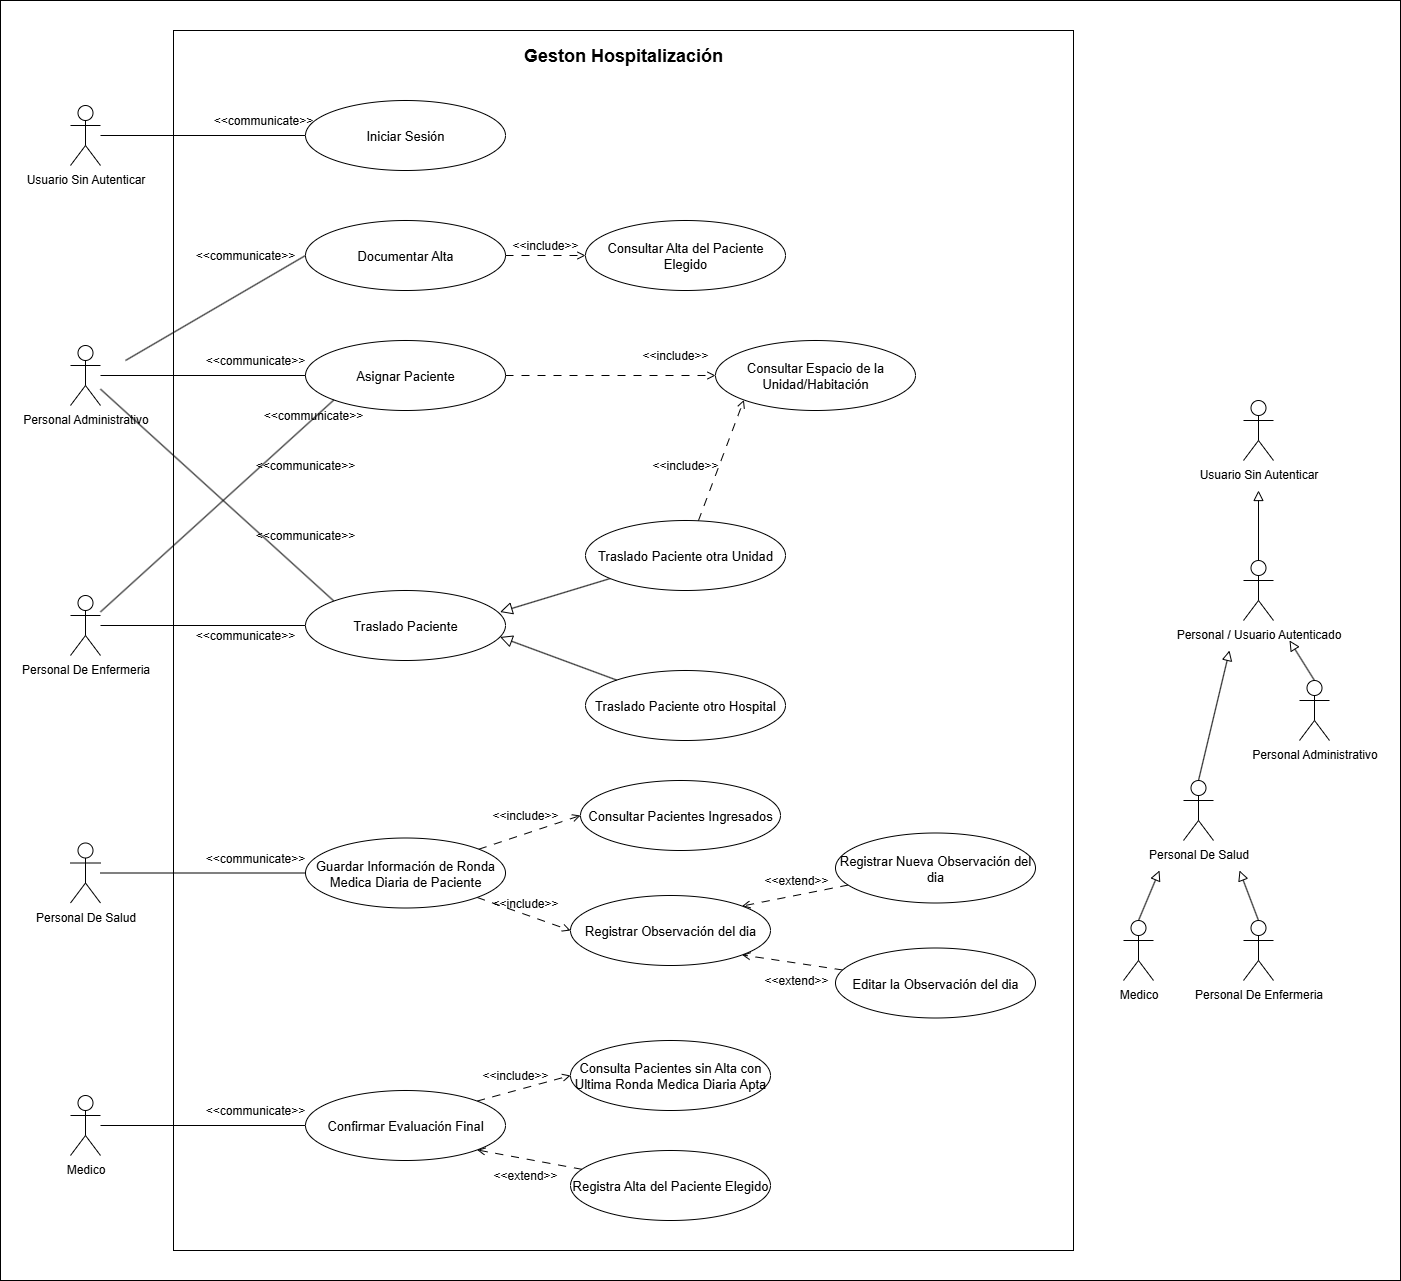

The diagram above was exported from draw.io. Its source (the exported page's mxGraphModel, read from the mxfile embedded in the PNG):
<mxGraphModel dx="1678" dy="989" grid="1" gridSize="10" guides="1" tooltips="1" connect="1" arrows="1" fold="1" page="1" pageScale="1" pageWidth="827" pageHeight="1169" math="0" shadow="0">
  <root>
    <mxCell id="0" />
    <mxCell id="1" parent="0" />
    <mxCell id="tKCYUxuPOEaqli6cInzk-1" value="" style="rounded=0;whiteSpace=wrap;html=1;movable=0;resizable=0;rotatable=0;deletable=0;editable=0;locked=1;connectable=0;" parent="1" vertex="1">
      <mxGeometry x="90" y="400" width="1400" height="1280" as="geometry" />
    </mxCell>
    <mxCell id="HTp3y9WUBhQuJv8cvyXV-85" value="" style="rounded=0;whiteSpace=wrap;html=1;movable=0;resizable=0;rotatable=0;deletable=0;editable=0;locked=1;connectable=0;" parent="1" vertex="1">
      <mxGeometry x="263" y="430" width="900" height="1220" as="geometry" />
    </mxCell>
    <mxCell id="HTp3y9WUBhQuJv8cvyXV-42" style="edgeStyle=orthogonalEdgeStyle;rounded=0;orthogonalLoop=1;jettySize=auto;html=1;endArrow=block;endFill=0;endSize=8;" parent="1" source="HTp3y9WUBhQuJv8cvyXV-1" edge="1">
      <mxGeometry relative="1" as="geometry">
        <mxPoint x="1348" y="890" as="targetPoint" />
      </mxGeometry>
    </mxCell>
    <mxCell id="HTp3y9WUBhQuJv8cvyXV-1" value="Personal / Usuario Autenticado" style="shape=umlActor;verticalLabelPosition=bottom;verticalAlign=top;html=1;outlineConnect=0;" parent="1" vertex="1">
      <mxGeometry x="1333" y="960" width="30" height="60" as="geometry" />
    </mxCell>
    <mxCell id="HTp3y9WUBhQuJv8cvyXV-2" value="Personal De Salud" style="shape=umlActor;verticalLabelPosition=bottom;verticalAlign=top;html=1;outlineConnect=0;" parent="1" vertex="1">
      <mxGeometry x="1273" y="1180" width="30" height="60" as="geometry" />
    </mxCell>
    <mxCell id="HTp3y9WUBhQuJv8cvyXV-3" value="Personal Administrativo" style="shape=umlActor;verticalLabelPosition=bottom;verticalAlign=top;html=1;outlineConnect=0;" parent="1" vertex="1">
      <mxGeometry x="1389" y="1080" width="30" height="60" as="geometry" />
    </mxCell>
    <mxCell id="HTp3y9WUBhQuJv8cvyXV-4" style="rounded=0;orthogonalLoop=1;jettySize=auto;html=1;endArrow=block;endFill=0;strokeWidth=1;endSize=8;exitX=0.5;exitY=0;exitDx=0;exitDy=0;exitPerimeter=0;" parent="1" source="HTp3y9WUBhQuJv8cvyXV-2" edge="1">
      <mxGeometry relative="1" as="geometry">
        <mxPoint x="1319" y="1050" as="targetPoint" />
      </mxGeometry>
    </mxCell>
    <mxCell id="HTp3y9WUBhQuJv8cvyXV-5" style="rounded=0;orthogonalLoop=1;jettySize=auto;html=1;endArrow=block;endFill=0;strokeWidth=1;endSize=8;exitX=0.5;exitY=0;exitDx=0;exitDy=0;exitPerimeter=0;" parent="1" source="HTp3y9WUBhQuJv8cvyXV-3" edge="1">
      <mxGeometry relative="1" as="geometry">
        <mxPoint x="1433" y="1197" as="sourcePoint" />
        <mxPoint x="1379" y="1040" as="targetPoint" />
      </mxGeometry>
    </mxCell>
    <mxCell id="HTp3y9WUBhQuJv8cvyXV-6" value="Medico" style="shape=umlActor;verticalLabelPosition=bottom;verticalAlign=top;html=1;outlineConnect=0;" parent="1" vertex="1">
      <mxGeometry x="1213" y="1320" width="30" height="60" as="geometry" />
    </mxCell>
    <mxCell id="HTp3y9WUBhQuJv8cvyXV-9" value="Personal De Enfermeria" style="shape=umlActor;verticalLabelPosition=bottom;verticalAlign=top;html=1;outlineConnect=0;" parent="1" vertex="1">
      <mxGeometry x="1333" y="1320" width="30" height="60" as="geometry" />
    </mxCell>
    <mxCell id="HTp3y9WUBhQuJv8cvyXV-11" style="rounded=0;orthogonalLoop=1;jettySize=auto;html=1;endArrow=block;endFill=0;strokeWidth=1;endSize=8;exitX=0.5;exitY=0;exitDx=0;exitDy=0;exitPerimeter=0;" parent="1" source="HTp3y9WUBhQuJv8cvyXV-6" edge="1">
      <mxGeometry relative="1" as="geometry">
        <mxPoint x="1263" y="1340" as="sourcePoint" />
        <mxPoint x="1249" y="1270" as="targetPoint" />
      </mxGeometry>
    </mxCell>
    <mxCell id="HTp3y9WUBhQuJv8cvyXV-12" style="rounded=0;orthogonalLoop=1;jettySize=auto;html=1;endArrow=block;endFill=0;strokeWidth=1;endSize=8;exitX=0.5;exitY=0;exitDx=0;exitDy=0;exitPerimeter=0;" parent="1" source="HTp3y9WUBhQuJv8cvyXV-9" edge="1">
      <mxGeometry relative="1" as="geometry">
        <mxPoint x="1303" y="1380" as="sourcePoint" />
        <mxPoint x="1329" y="1270" as="targetPoint" />
      </mxGeometry>
    </mxCell>
    <mxCell id="HTp3y9WUBhQuJv8cvyXV-24" style="edgeStyle=orthogonalEdgeStyle;rounded=0;orthogonalLoop=1;jettySize=auto;html=1;entryX=0;entryY=0.5;entryDx=0;entryDy=0;endArrow=open;endFill=0;dashed=1;dashPattern=8 8;" parent="1" source="HTp3y9WUBhQuJv8cvyXV-14" target="HTp3y9WUBhQuJv8cvyXV-23" edge="1">
      <mxGeometry relative="1" as="geometry" />
    </mxCell>
    <mxCell id="HTp3y9WUBhQuJv8cvyXV-14" value="Asignar Paciente" style="ellipse;whiteSpace=wrap;html=1;fontSize=13;" parent="1" vertex="1">
      <mxGeometry x="395" y="740" width="200" height="70" as="geometry" />
    </mxCell>
    <mxCell id="HTp3y9WUBhQuJv8cvyXV-19" style="rounded=0;orthogonalLoop=1;jettySize=auto;html=1;endArrow=none;endFill=0;" parent="1" source="HTp3y9WUBhQuJv8cvyXV-16" target="HTp3y9WUBhQuJv8cvyXV-14" edge="1">
      <mxGeometry relative="1" as="geometry" />
    </mxCell>
    <mxCell id="HTp3y9WUBhQuJv8cvyXV-38" style="rounded=0;orthogonalLoop=1;jettySize=auto;html=1;entryX=0;entryY=0;entryDx=0;entryDy=0;endArrow=none;endFill=0;" parent="1" source="HTp3y9WUBhQuJv8cvyXV-16" target="HTp3y9WUBhQuJv8cvyXV-26" edge="1">
      <mxGeometry relative="1" as="geometry" />
    </mxCell>
    <mxCell id="HTp3y9WUBhQuJv8cvyXV-16" value="Personal Administrativo" style="shape=umlActor;verticalLabelPosition=bottom;verticalAlign=top;html=1;outlineConnect=0;" parent="1" vertex="1">
      <mxGeometry x="160" y="745" width="30" height="60" as="geometry" />
    </mxCell>
    <mxCell id="HTp3y9WUBhQuJv8cvyXV-20" style="rounded=0;orthogonalLoop=1;jettySize=auto;html=1;entryX=0;entryY=1;entryDx=0;entryDy=0;endArrow=none;endFill=0;" parent="1" source="HTp3y9WUBhQuJv8cvyXV-17" target="HTp3y9WUBhQuJv8cvyXV-14" edge="1">
      <mxGeometry relative="1" as="geometry">
        <mxPoint x="471.99999999999795" y="955" as="targetPoint" />
      </mxGeometry>
    </mxCell>
    <mxCell id="HTp3y9WUBhQuJv8cvyXV-36" style="edgeStyle=orthogonalEdgeStyle;rounded=0;orthogonalLoop=1;jettySize=auto;html=1;entryX=0;entryY=0.5;entryDx=0;entryDy=0;endArrow=none;endFill=0;" parent="1" source="HTp3y9WUBhQuJv8cvyXV-17" target="HTp3y9WUBhQuJv8cvyXV-26" edge="1">
      <mxGeometry relative="1" as="geometry" />
    </mxCell>
    <mxCell id="HTp3y9WUBhQuJv8cvyXV-17" value="Personal De Enfermeria" style="shape=umlActor;verticalLabelPosition=bottom;verticalAlign=top;html=1;outlineConnect=0;" parent="1" vertex="1">
      <mxGeometry x="160" y="995" width="30" height="60" as="geometry" />
    </mxCell>
    <mxCell id="HTp3y9WUBhQuJv8cvyXV-21" value="&amp;lt;&amp;lt;communicate&amp;gt;&amp;gt;" style="text;html=1;align=center;verticalAlign=middle;whiteSpace=wrap;rounded=0;" parent="1" vertex="1">
      <mxGeometry x="305" y="1020" width="60" height="30" as="geometry" />
    </mxCell>
    <mxCell id="HTp3y9WUBhQuJv8cvyXV-22" value="&amp;lt;&amp;lt;communicate&amp;gt;&amp;gt;" style="text;html=1;align=center;verticalAlign=middle;whiteSpace=wrap;rounded=0;" parent="1" vertex="1">
      <mxGeometry x="315" y="745" width="60" height="30" as="geometry" />
    </mxCell>
    <mxCell id="HTp3y9WUBhQuJv8cvyXV-23" value="Consultar Espacio de la Unidad/Habitación" style="ellipse;whiteSpace=wrap;html=1;fontSize=13;" parent="1" vertex="1">
      <mxGeometry x="805" y="740" width="200" height="70" as="geometry" />
    </mxCell>
    <mxCell id="HTp3y9WUBhQuJv8cvyXV-25" value="&amp;lt;&amp;lt;include&amp;gt;&amp;gt;" style="text;html=1;align=center;verticalAlign=middle;whiteSpace=wrap;rounded=0;" parent="1" vertex="1">
      <mxGeometry x="735" y="740" width="60" height="30" as="geometry" />
    </mxCell>
    <mxCell id="HTp3y9WUBhQuJv8cvyXV-26" value="Traslado Paciente" style="ellipse;whiteSpace=wrap;html=1;fontSize=13;" parent="1" vertex="1">
      <mxGeometry x="395" y="990" width="200" height="70" as="geometry" />
    </mxCell>
    <mxCell id="HTp3y9WUBhQuJv8cvyXV-34" style="rounded=0;orthogonalLoop=1;jettySize=auto;html=1;entryX=0;entryY=1;entryDx=0;entryDy=0;dashed=1;dashPattern=8 8;endArrow=open;endFill=0;" parent="1" source="HTp3y9WUBhQuJv8cvyXV-27" target="HTp3y9WUBhQuJv8cvyXV-23" edge="1">
      <mxGeometry relative="1" as="geometry" />
    </mxCell>
    <mxCell id="ZW_Vmi5ZgEDwTVs3v6aI-1" style="rounded=0;orthogonalLoop=1;jettySize=auto;html=1;entryX=0.973;entryY=0.307;entryDx=0;entryDy=0;endArrow=block;endFill=0;endSize=10;entryPerimeter=0;" edge="1" parent="1" source="HTp3y9WUBhQuJv8cvyXV-27" target="HTp3y9WUBhQuJv8cvyXV-26">
      <mxGeometry relative="1" as="geometry" />
    </mxCell>
    <mxCell id="HTp3y9WUBhQuJv8cvyXV-27" value="Traslado Paciente otra Unidad" style="ellipse;whiteSpace=wrap;html=1;fontSize=13;" parent="1" vertex="1">
      <mxGeometry x="675" y="920" width="200" height="70" as="geometry" />
    </mxCell>
    <mxCell id="HTp3y9WUBhQuJv8cvyXV-28" value="Traslado Paciente otro Hospital" style="ellipse;whiteSpace=wrap;html=1;fontSize=13;" parent="1" vertex="1">
      <mxGeometry x="675" y="1070" width="200" height="70" as="geometry" />
    </mxCell>
    <mxCell id="HTp3y9WUBhQuJv8cvyXV-35" value="&amp;lt;&amp;lt;include&amp;gt;&amp;gt;" style="text;html=1;align=center;verticalAlign=middle;whiteSpace=wrap;rounded=0;" parent="1" vertex="1">
      <mxGeometry x="745" y="850" width="60" height="30" as="geometry" />
    </mxCell>
    <mxCell id="HTp3y9WUBhQuJv8cvyXV-39" value="&amp;lt;&amp;lt;communicate&amp;gt;&amp;gt;" style="text;html=1;align=center;verticalAlign=middle;whiteSpace=wrap;rounded=0;" parent="1" vertex="1">
      <mxGeometry x="365" y="850" width="60" height="30" as="geometry" />
    </mxCell>
    <mxCell id="HTp3y9WUBhQuJv8cvyXV-40" value="&amp;lt;&amp;lt;communicate&amp;gt;&amp;gt;" style="text;html=1;align=center;verticalAlign=middle;whiteSpace=wrap;rounded=0;" parent="1" vertex="1">
      <mxGeometry x="365" y="920" width="60" height="30" as="geometry" />
    </mxCell>
    <mxCell id="HTp3y9WUBhQuJv8cvyXV-41" value="Usuario Sin Autenticar" style="shape=umlActor;verticalLabelPosition=bottom;verticalAlign=top;html=1;outlineConnect=0;" parent="1" vertex="1">
      <mxGeometry x="1333" y="800" width="30" height="60" as="geometry" />
    </mxCell>
    <mxCell id="HTp3y9WUBhQuJv8cvyXV-45" style="edgeStyle=orthogonalEdgeStyle;rounded=0;orthogonalLoop=1;jettySize=auto;html=1;entryX=0;entryY=0.5;entryDx=0;entryDy=0;endArrow=none;endFill=0;" parent="1" source="HTp3y9WUBhQuJv8cvyXV-43" target="HTp3y9WUBhQuJv8cvyXV-44" edge="1">
      <mxGeometry relative="1" as="geometry" />
    </mxCell>
    <mxCell id="HTp3y9WUBhQuJv8cvyXV-43" value="Personal De Salud" style="shape=umlActor;verticalLabelPosition=bottom;verticalAlign=top;html=1;outlineConnect=0;" parent="1" vertex="1">
      <mxGeometry x="160" y="1242.5" width="30" height="60" as="geometry" />
    </mxCell>
    <mxCell id="HTp3y9WUBhQuJv8cvyXV-50" style="rounded=0;orthogonalLoop=1;jettySize=auto;html=1;entryX=0;entryY=0.5;entryDx=0;entryDy=0;dashed=1;dashPattern=8 8;endArrow=open;endFill=0;" parent="1" source="HTp3y9WUBhQuJv8cvyXV-44" target="HTp3y9WUBhQuJv8cvyXV-47" edge="1">
      <mxGeometry relative="1" as="geometry" />
    </mxCell>
    <mxCell id="HTp3y9WUBhQuJv8cvyXV-55" style="rounded=0;orthogonalLoop=1;jettySize=auto;html=1;exitX=1;exitY=1;exitDx=0;exitDy=0;entryX=0;entryY=0.5;entryDx=0;entryDy=0;dashed=1;dashPattern=8 8;endArrow=open;endFill=0;" parent="1" source="HTp3y9WUBhQuJv8cvyXV-44" target="HTp3y9WUBhQuJv8cvyXV-54" edge="1">
      <mxGeometry relative="1" as="geometry" />
    </mxCell>
    <mxCell id="HTp3y9WUBhQuJv8cvyXV-44" value="Guardar Información de Ronda Medica Diaria de Paciente" style="ellipse;whiteSpace=wrap;html=1;fontSize=13;" parent="1" vertex="1">
      <mxGeometry x="395" y="1237.5" width="200" height="70" as="geometry" />
    </mxCell>
    <mxCell id="HTp3y9WUBhQuJv8cvyXV-46" value="&amp;lt;&amp;lt;communicate&amp;gt;&amp;gt;" style="text;html=1;align=center;verticalAlign=middle;whiteSpace=wrap;rounded=0;" parent="1" vertex="1">
      <mxGeometry x="315" y="1242.5" width="60" height="30" as="geometry" />
    </mxCell>
    <mxCell id="HTp3y9WUBhQuJv8cvyXV-47" value="Consultar Pacientes Ingresados" style="ellipse;whiteSpace=wrap;html=1;fontSize=13;" parent="1" vertex="1">
      <mxGeometry x="670" y="1180" width="200" height="70" as="geometry" />
    </mxCell>
    <mxCell id="HTp3y9WUBhQuJv8cvyXV-51" value="&amp;lt;&amp;lt;include&amp;gt;&amp;gt;" style="text;html=1;align=center;verticalAlign=middle;whiteSpace=wrap;rounded=0;" parent="1" vertex="1">
      <mxGeometry x="585" y="1200" width="60" height="30" as="geometry" />
    </mxCell>
    <mxCell id="HTp3y9WUBhQuJv8cvyXV-54" value="Registrar Observación del dia" style="ellipse;whiteSpace=wrap;html=1;fontSize=13;" parent="1" vertex="1">
      <mxGeometry x="660" y="1295" width="200" height="70" as="geometry" />
    </mxCell>
    <mxCell id="HTp3y9WUBhQuJv8cvyXV-56" value="&amp;lt;&amp;lt;include&amp;gt;&amp;gt;" style="text;html=1;align=center;verticalAlign=middle;whiteSpace=wrap;rounded=0;" parent="1" vertex="1">
      <mxGeometry x="585" y="1287.5" width="60" height="30" as="geometry" />
    </mxCell>
    <mxCell id="HTp3y9WUBhQuJv8cvyXV-60" style="rounded=0;orthogonalLoop=1;jettySize=auto;html=1;entryX=1;entryY=0;entryDx=0;entryDy=0;dashed=1;dashPattern=8 8;endArrow=open;endFill=0;" parent="1" source="HTp3y9WUBhQuJv8cvyXV-57" target="HTp3y9WUBhQuJv8cvyXV-54" edge="1">
      <mxGeometry relative="1" as="geometry" />
    </mxCell>
    <mxCell id="HTp3y9WUBhQuJv8cvyXV-57" value="Registrar Nueva Observación del dia" style="ellipse;whiteSpace=wrap;html=1;fontSize=13;" parent="1" vertex="1">
      <mxGeometry x="925" y="1232.5" width="200" height="70" as="geometry" />
    </mxCell>
    <mxCell id="HTp3y9WUBhQuJv8cvyXV-61" style="rounded=0;orthogonalLoop=1;jettySize=auto;html=1;entryX=1;entryY=1;entryDx=0;entryDy=0;dashed=1;dashPattern=8 8;endArrow=open;endFill=0;" parent="1" source="HTp3y9WUBhQuJv8cvyXV-58" target="HTp3y9WUBhQuJv8cvyXV-54" edge="1">
      <mxGeometry relative="1" as="geometry" />
    </mxCell>
    <mxCell id="HTp3y9WUBhQuJv8cvyXV-58" value="Editar la Observación del dia" style="ellipse;whiteSpace=wrap;html=1;fontSize=13;" parent="1" vertex="1">
      <mxGeometry x="925" y="1347.5" width="200" height="70" as="geometry" />
    </mxCell>
    <mxCell id="HTp3y9WUBhQuJv8cvyXV-62" value="&amp;lt;&amp;lt;extend&amp;gt;&amp;gt;" style="text;html=1;align=center;verticalAlign=middle;whiteSpace=wrap;rounded=0;" parent="1" vertex="1">
      <mxGeometry x="856" y="1265" width="60" height="30" as="geometry" />
    </mxCell>
    <mxCell id="HTp3y9WUBhQuJv8cvyXV-63" value="&amp;lt;&amp;lt;extend&amp;gt;&amp;gt;" style="text;html=1;align=center;verticalAlign=middle;whiteSpace=wrap;rounded=0;" parent="1" vertex="1">
      <mxGeometry x="856" y="1365" width="60" height="30" as="geometry" />
    </mxCell>
    <mxCell id="HTp3y9WUBhQuJv8cvyXV-72" style="edgeStyle=orthogonalEdgeStyle;rounded=0;orthogonalLoop=1;jettySize=auto;html=1;entryX=0;entryY=0.5;entryDx=0;entryDy=0;endArrow=none;endFill=0;" parent="1" source="HTp3y9WUBhQuJv8cvyXV-64" target="HTp3y9WUBhQuJv8cvyXV-65" edge="1">
      <mxGeometry relative="1" as="geometry" />
    </mxCell>
    <mxCell id="HTp3y9WUBhQuJv8cvyXV-64" value="Medico" style="shape=umlActor;verticalLabelPosition=bottom;verticalAlign=top;html=1;outlineConnect=0;" parent="1" vertex="1">
      <mxGeometry x="160" y="1495" width="30" height="60" as="geometry" />
    </mxCell>
    <mxCell id="HTp3y9WUBhQuJv8cvyXV-67" style="rounded=0;orthogonalLoop=1;jettySize=auto;html=1;entryX=0;entryY=0.5;entryDx=0;entryDy=0;exitX=1;exitY=0;exitDx=0;exitDy=0;dashed=1;dashPattern=8 8;endArrow=open;endFill=0;" parent="1" source="HTp3y9WUBhQuJv8cvyXV-65" target="HTp3y9WUBhQuJv8cvyXV-66" edge="1">
      <mxGeometry relative="1" as="geometry" />
    </mxCell>
    <mxCell id="HTp3y9WUBhQuJv8cvyXV-65" value="Confirmar Evaluación Final" style="ellipse;whiteSpace=wrap;html=1;fontSize=13;" parent="1" vertex="1">
      <mxGeometry x="395" y="1490" width="200" height="70" as="geometry" />
    </mxCell>
    <mxCell id="HTp3y9WUBhQuJv8cvyXV-66" value="Consulta Pacientes sin Alta con Ultima Ronda Medica Diaria Apta" style="ellipse;whiteSpace=wrap;html=1;fontSize=13;" parent="1" vertex="1">
      <mxGeometry x="660" y="1440" width="200" height="70" as="geometry" />
    </mxCell>
    <mxCell id="HTp3y9WUBhQuJv8cvyXV-68" value="&amp;lt;&amp;lt;include&amp;gt;&amp;gt;" style="text;html=1;align=center;verticalAlign=middle;whiteSpace=wrap;rounded=0;" parent="1" vertex="1">
      <mxGeometry x="575" y="1460" width="60" height="30" as="geometry" />
    </mxCell>
    <mxCell id="HTp3y9WUBhQuJv8cvyXV-69" value="Registra Alta del Paciente Elegido" style="ellipse;whiteSpace=wrap;html=1;fontSize=13;" parent="1" vertex="1">
      <mxGeometry x="660" y="1550" width="200" height="70" as="geometry" />
    </mxCell>
    <mxCell id="HTp3y9WUBhQuJv8cvyXV-70" style="rounded=0;orthogonalLoop=1;jettySize=auto;html=1;entryX=1;entryY=1;entryDx=0;entryDy=0;dashed=1;dashPattern=8 8;endArrow=open;endFill=0;" parent="1" source="HTp3y9WUBhQuJv8cvyXV-69" target="HTp3y9WUBhQuJv8cvyXV-65" edge="1">
      <mxGeometry relative="1" as="geometry">
        <mxPoint x="625" y="1550" as="targetPoint" />
      </mxGeometry>
    </mxCell>
    <mxCell id="HTp3y9WUBhQuJv8cvyXV-71" value="&amp;lt;&amp;lt;extend&amp;gt;&amp;gt;" style="text;html=1;align=center;verticalAlign=middle;whiteSpace=wrap;rounded=0;" parent="1" vertex="1">
      <mxGeometry x="585" y="1560" width="60" height="30" as="geometry" />
    </mxCell>
    <mxCell id="HTp3y9WUBhQuJv8cvyXV-73" value="&amp;lt;&amp;lt;communicate&amp;gt;&amp;gt;" style="text;html=1;align=center;verticalAlign=middle;whiteSpace=wrap;rounded=0;" parent="1" vertex="1">
      <mxGeometry x="315" y="1495" width="60" height="30" as="geometry" />
    </mxCell>
    <mxCell id="HTp3y9WUBhQuJv8cvyXV-77" style="rounded=0;orthogonalLoop=1;jettySize=auto;html=1;entryX=0;entryY=0.5;entryDx=0;entryDy=0;exitX=1;exitY=0.5;exitDx=0;exitDy=0;endArrow=open;endFill=0;dashed=1;dashPattern=8 8;" parent="1" source="HTp3y9WUBhQuJv8cvyXV-74" target="HTp3y9WUBhQuJv8cvyXV-76" edge="1">
      <mxGeometry relative="1" as="geometry" />
    </mxCell>
    <mxCell id="HTp3y9WUBhQuJv8cvyXV-74" value="Documentar Alta" style="ellipse;whiteSpace=wrap;html=1;fontSize=13;" parent="1" vertex="1">
      <mxGeometry x="395" y="620" width="200" height="70" as="geometry" />
    </mxCell>
    <mxCell id="HTp3y9WUBhQuJv8cvyXV-75" style="rounded=0;orthogonalLoop=1;jettySize=auto;html=1;endArrow=none;endFill=0;exitX=0;exitY=0.5;exitDx=0;exitDy=0;" parent="1" source="HTp3y9WUBhQuJv8cvyXV-74" edge="1">
      <mxGeometry relative="1" as="geometry">
        <mxPoint x="215" y="760" as="targetPoint" />
      </mxGeometry>
    </mxCell>
    <mxCell id="HTp3y9WUBhQuJv8cvyXV-76" value="Consultar Alta del Paciente Elegido" style="ellipse;whiteSpace=wrap;html=1;fontSize=13;" parent="1" vertex="1">
      <mxGeometry x="675" y="620" width="200" height="70" as="geometry" />
    </mxCell>
    <mxCell id="HTp3y9WUBhQuJv8cvyXV-78" value="&amp;lt;&amp;lt;include&amp;gt;&amp;gt;" style="text;html=1;align=center;verticalAlign=middle;whiteSpace=wrap;rounded=0;" parent="1" vertex="1">
      <mxGeometry x="605" y="630" width="60" height="30" as="geometry" />
    </mxCell>
    <mxCell id="HTp3y9WUBhQuJv8cvyXV-81" value="&amp;lt;&amp;lt;communicate&amp;gt;&amp;gt;" style="text;html=1;align=center;verticalAlign=middle;whiteSpace=wrap;rounded=0;" parent="1" vertex="1">
      <mxGeometry x="305" y="640" width="60" height="30" as="geometry" />
    </mxCell>
    <mxCell id="HTp3y9WUBhQuJv8cvyXV-84" value="&amp;lt;&amp;lt;communicate&amp;gt;&amp;gt;" style="text;html=1;align=center;verticalAlign=middle;whiteSpace=wrap;rounded=0;" parent="1" vertex="1">
      <mxGeometry x="373" y="800" width="60" height="30" as="geometry" />
    </mxCell>
    <mxCell id="HTp3y9WUBhQuJv8cvyXV-86" value="&lt;b&gt;&lt;font style=&quot;font-size: 18px;&quot;&gt;Geston Hospitalización&lt;/font&gt;&lt;/b&gt;" style="text;html=1;align=center;verticalAlign=middle;whiteSpace=wrap;rounded=0;" parent="1" vertex="1">
      <mxGeometry x="603" y="440" width="220" height="30" as="geometry" />
    </mxCell>
    <mxCell id="HTp3y9WUBhQuJv8cvyXV-90" style="edgeStyle=orthogonalEdgeStyle;rounded=0;orthogonalLoop=1;jettySize=auto;html=1;entryX=0;entryY=0.5;entryDx=0;entryDy=0;endArrow=none;endFill=0;" parent="1" source="HTp3y9WUBhQuJv8cvyXV-87" target="HTp3y9WUBhQuJv8cvyXV-89" edge="1">
      <mxGeometry relative="1" as="geometry" />
    </mxCell>
    <mxCell id="HTp3y9WUBhQuJv8cvyXV-87" value="Usuario Sin Autenticar" style="shape=umlActor;verticalLabelPosition=bottom;verticalAlign=top;html=1;outlineConnect=0;" parent="1" vertex="1">
      <mxGeometry x="160" y="505" width="30" height="60" as="geometry" />
    </mxCell>
    <mxCell id="HTp3y9WUBhQuJv8cvyXV-89" value="Iniciar Sesión" style="ellipse;whiteSpace=wrap;html=1;fontSize=13;" parent="1" vertex="1">
      <mxGeometry x="395" y="500" width="200" height="70" as="geometry" />
    </mxCell>
    <mxCell id="HTp3y9WUBhQuJv8cvyXV-91" value="&amp;lt;&amp;lt;communicate&amp;gt;&amp;gt;" style="text;html=1;align=center;verticalAlign=middle;whiteSpace=wrap;rounded=0;" parent="1" vertex="1">
      <mxGeometry x="323" y="505" width="60" height="30" as="geometry" />
    </mxCell>
    <mxCell id="ZW_Vmi5ZgEDwTVs3v6aI-2" style="rounded=0;orthogonalLoop=1;jettySize=auto;html=1;entryX=0.973;entryY=0.664;entryDx=0;entryDy=0;entryPerimeter=0;endArrow=block;endFill=0;endSize=10;" edge="1" parent="1" source="HTp3y9WUBhQuJv8cvyXV-28" target="HTp3y9WUBhQuJv8cvyXV-26">
      <mxGeometry relative="1" as="geometry" />
    </mxCell>
  </root>
</mxGraphModel>